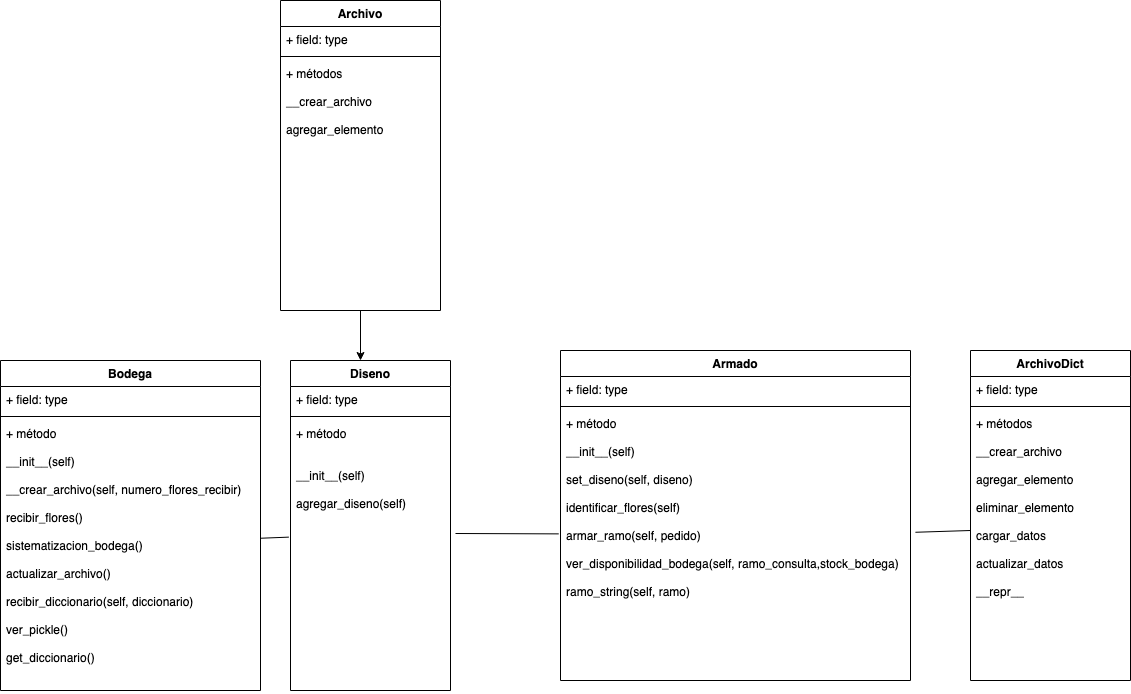

The diagram above was exported from draw.io. Its source (the exported page's mxGraphModel, read from the mxfile embedded in the PNG):
<mxGraphModel dx="3411" dy="1860" grid="1" gridSize="10" guides="1" tooltips="1" connect="1" arrows="1" fold="1" page="1" pageScale="1" pageWidth="827" pageHeight="1169" math="0" shadow="0">
  <root>
    <mxCell id="WIyWlLk6GJQsqaUBKTNV-0" />
    <mxCell id="WIyWlLk6GJQsqaUBKTNV-1" parent="WIyWlLk6GJQsqaUBKTNV-0" />
    <mxCell id="25A1U3HMSVCDSG0P69eo-19" value="ArchivoDict" style="swimlane;fontStyle=1;align=center;verticalAlign=top;childLayout=stackLayout;horizontal=1;startSize=26;horizontalStack=0;resizeParent=1;resizeParentMax=0;resizeLast=0;collapsible=1;marginBottom=0;" vertex="1" parent="WIyWlLk6GJQsqaUBKTNV-1">
      <mxGeometry x="990" y="350" width="160" height="330" as="geometry" />
    </mxCell>
    <mxCell id="25A1U3HMSVCDSG0P69eo-20" value="+ field: type" style="text;strokeColor=none;fillColor=none;align=left;verticalAlign=top;spacingLeft=4;spacingRight=4;overflow=hidden;rotatable=0;points=[[0,0.5],[1,0.5]];portConstraint=eastwest;" vertex="1" parent="25A1U3HMSVCDSG0P69eo-19">
      <mxGeometry y="26" width="160" height="26" as="geometry" />
    </mxCell>
    <mxCell id="25A1U3HMSVCDSG0P69eo-21" value="" style="line;strokeWidth=1;fillColor=none;align=left;verticalAlign=middle;spacingTop=-1;spacingLeft=3;spacingRight=3;rotatable=0;labelPosition=right;points=[];portConstraint=eastwest;" vertex="1" parent="25A1U3HMSVCDSG0P69eo-19">
      <mxGeometry y="52" width="160" height="8" as="geometry" />
    </mxCell>
    <mxCell id="25A1U3HMSVCDSG0P69eo-22" value="+ métodos&#10;&#10;__crear_archivo&#10;&#10;agregar_elemento&#10;&#10;eliminar_elemento&#10;&#10;cargar_datos&#10;&#10;actualizar_datos&#10;&#10;__repr__&#10;&#10;&#10;" style="text;strokeColor=none;fillColor=none;align=left;verticalAlign=top;spacingLeft=4;spacingRight=4;overflow=hidden;rotatable=0;points=[[0,0.5],[1,0.5]];portConstraint=eastwest;" vertex="1" parent="25A1U3HMSVCDSG0P69eo-19">
      <mxGeometry y="60" width="160" height="270" as="geometry" />
    </mxCell>
    <mxCell id="25A1U3HMSVCDSG0P69eo-24" value="Bodega" style="swimlane;fontStyle=1;align=center;verticalAlign=top;childLayout=stackLayout;horizontal=1;startSize=26;horizontalStack=0;resizeParent=1;resizeParentMax=0;resizeLast=0;collapsible=1;marginBottom=0;" vertex="1" parent="WIyWlLk6GJQsqaUBKTNV-1">
      <mxGeometry x="20" y="360" width="260" height="330" as="geometry" />
    </mxCell>
    <mxCell id="25A1U3HMSVCDSG0P69eo-25" value="+ field: type" style="text;strokeColor=none;fillColor=none;align=left;verticalAlign=top;spacingLeft=4;spacingRight=4;overflow=hidden;rotatable=0;points=[[0,0.5],[1,0.5]];portConstraint=eastwest;" vertex="1" parent="25A1U3HMSVCDSG0P69eo-24">
      <mxGeometry y="26" width="260" height="26" as="geometry" />
    </mxCell>
    <mxCell id="25A1U3HMSVCDSG0P69eo-26" value="" style="line;strokeWidth=1;fillColor=none;align=left;verticalAlign=middle;spacingTop=-1;spacingLeft=3;spacingRight=3;rotatable=0;labelPosition=right;points=[];portConstraint=eastwest;" vertex="1" parent="25A1U3HMSVCDSG0P69eo-24">
      <mxGeometry y="52" width="260" height="8" as="geometry" />
    </mxCell>
    <mxCell id="25A1U3HMSVCDSG0P69eo-27" value="+ método&#10; &#10;__init__(self)&#10;&#10;__crear_archivo(self, numero_flores_recibir)&#10;&#10;recibir_flores()&#10;&#10;sistematizacion_bodega()&#10;&#10;actualizar_archivo()&#10;&#10;recibir_diccionario(self, diccionario)&#10;&#10;ver_pickle()&#10;&#10;get_diccionario()&#10;&#10;&#10;&#10;" style="text;strokeColor=none;fillColor=none;align=left;verticalAlign=top;spacingLeft=4;spacingRight=4;overflow=hidden;rotatable=0;points=[[0,0.5],[1,0.5]];portConstraint=eastwest;" vertex="1" parent="25A1U3HMSVCDSG0P69eo-24">
      <mxGeometry y="60" width="260" height="270" as="geometry" />
    </mxCell>
    <mxCell id="25A1U3HMSVCDSG0P69eo-28" value="Diseno" style="swimlane;fontStyle=1;align=center;verticalAlign=top;childLayout=stackLayout;horizontal=1;startSize=26;horizontalStack=0;resizeParent=1;resizeParentMax=0;resizeLast=0;collapsible=1;marginBottom=0;" vertex="1" parent="WIyWlLk6GJQsqaUBKTNV-1">
      <mxGeometry x="310" y="360" width="160" height="330" as="geometry" />
    </mxCell>
    <mxCell id="25A1U3HMSVCDSG0P69eo-29" value="+ field: type" style="text;strokeColor=none;fillColor=none;align=left;verticalAlign=top;spacingLeft=4;spacingRight=4;overflow=hidden;rotatable=0;points=[[0,0.5],[1,0.5]];portConstraint=eastwest;" vertex="1" parent="25A1U3HMSVCDSG0P69eo-28">
      <mxGeometry y="26" width="160" height="26" as="geometry" />
    </mxCell>
    <mxCell id="25A1U3HMSVCDSG0P69eo-30" value="" style="line;strokeWidth=1;fillColor=none;align=left;verticalAlign=middle;spacingTop=-1;spacingLeft=3;spacingRight=3;rotatable=0;labelPosition=right;points=[];portConstraint=eastwest;" vertex="1" parent="25A1U3HMSVCDSG0P69eo-28">
      <mxGeometry y="52" width="160" height="8" as="geometry" />
    </mxCell>
    <mxCell id="25A1U3HMSVCDSG0P69eo-31" value="+ método&#10;&#10;&#10;__init__(self)&#10;&#10;agregar_diseno(self)&#10;&#10;&#10;&#10;&#10;&#10;" style="text;strokeColor=none;fillColor=none;align=left;verticalAlign=top;spacingLeft=4;spacingRight=4;overflow=hidden;rotatable=0;points=[[0,0.5],[1,0.5]];portConstraint=eastwest;" vertex="1" parent="25A1U3HMSVCDSG0P69eo-28">
      <mxGeometry y="60" width="160" height="270" as="geometry" />
    </mxCell>
    <mxCell id="25A1U3HMSVCDSG0P69eo-34" value="Armado" style="swimlane;fontStyle=1;align=center;verticalAlign=top;childLayout=stackLayout;horizontal=1;startSize=26;horizontalStack=0;resizeParent=1;resizeParentMax=0;resizeLast=0;collapsible=1;marginBottom=0;" vertex="1" parent="WIyWlLk6GJQsqaUBKTNV-1">
      <mxGeometry x="580" y="350" width="350" height="330" as="geometry" />
    </mxCell>
    <mxCell id="25A1U3HMSVCDSG0P69eo-35" value="+ field: type" style="text;strokeColor=none;fillColor=none;align=left;verticalAlign=top;spacingLeft=4;spacingRight=4;overflow=hidden;rotatable=0;points=[[0,0.5],[1,0.5]];portConstraint=eastwest;" vertex="1" parent="25A1U3HMSVCDSG0P69eo-34">
      <mxGeometry y="26" width="350" height="26" as="geometry" />
    </mxCell>
    <mxCell id="25A1U3HMSVCDSG0P69eo-36" value="" style="line;strokeWidth=1;fillColor=none;align=left;verticalAlign=middle;spacingTop=-1;spacingLeft=3;spacingRight=3;rotatable=0;labelPosition=right;points=[];portConstraint=eastwest;" vertex="1" parent="25A1U3HMSVCDSG0P69eo-34">
      <mxGeometry y="52" width="350" height="8" as="geometry" />
    </mxCell>
    <mxCell id="25A1U3HMSVCDSG0P69eo-37" value="+ método&#10;&#10;__init__(self)&#10;&#10;set_diseno(self, diseno)&#10;&#10;identificar_flores(self)&#10;&#10;armar_ramo(self, pedido)&#10;&#10;ver_disponibilidad_bodega(self, ramo_consulta,stock_bodega)&#10;&#10;ramo_string(self, ramo)" style="text;strokeColor=none;fillColor=none;align=left;verticalAlign=top;spacingLeft=4;spacingRight=4;overflow=hidden;rotatable=0;points=[[0,0.5],[1,0.5]];portConstraint=eastwest;" vertex="1" parent="25A1U3HMSVCDSG0P69eo-34">
      <mxGeometry y="60" width="350" height="270" as="geometry" />
    </mxCell>
    <mxCell id="25A1U3HMSVCDSG0P69eo-39" value="" style="endArrow=classic;html=1;" edge="1" parent="WIyWlLk6GJQsqaUBKTNV-1">
      <mxGeometry width="50" height="50" relative="1" as="geometry">
        <mxPoint x="380" y="310" as="sourcePoint" />
        <mxPoint x="380" y="360" as="targetPoint" />
      </mxGeometry>
    </mxCell>
    <mxCell id="25A1U3HMSVCDSG0P69eo-41" value="Archivo" style="swimlane;fontStyle=1;align=center;verticalAlign=top;childLayout=stackLayout;horizontal=1;startSize=26;horizontalStack=0;resizeParent=1;resizeParentMax=0;resizeLast=0;collapsible=1;marginBottom=0;" vertex="1" parent="WIyWlLk6GJQsqaUBKTNV-1">
      <mxGeometry x="300" width="160" height="310" as="geometry" />
    </mxCell>
    <mxCell id="25A1U3HMSVCDSG0P69eo-42" value="+ field: type" style="text;strokeColor=none;fillColor=none;align=left;verticalAlign=top;spacingLeft=4;spacingRight=4;overflow=hidden;rotatable=0;points=[[0,0.5],[1,0.5]];portConstraint=eastwest;" vertex="1" parent="25A1U3HMSVCDSG0P69eo-41">
      <mxGeometry y="26" width="160" height="26" as="geometry" />
    </mxCell>
    <mxCell id="25A1U3HMSVCDSG0P69eo-43" value="" style="line;strokeWidth=1;fillColor=none;align=left;verticalAlign=middle;spacingTop=-1;spacingLeft=3;spacingRight=3;rotatable=0;labelPosition=right;points=[];portConstraint=eastwest;" vertex="1" parent="25A1U3HMSVCDSG0P69eo-41">
      <mxGeometry y="52" width="160" height="8" as="geometry" />
    </mxCell>
    <mxCell id="25A1U3HMSVCDSG0P69eo-44" value="+ métodos&#10;&#10;__crear_archivo&#10;&#10;agregar_elemento&#10;&#10;&#10;&#10;" style="text;strokeColor=none;fillColor=none;align=left;verticalAlign=top;spacingLeft=4;spacingRight=4;overflow=hidden;rotatable=0;points=[[0,0.5],[1,0.5]];portConstraint=eastwest;" vertex="1" parent="25A1U3HMSVCDSG0P69eo-41">
      <mxGeometry y="60" width="160" height="250" as="geometry" />
    </mxCell>
    <mxCell id="25A1U3HMSVCDSG0P69eo-47" value="" style="endArrow=none;html=1;exitX=-0.01;exitY=0.432;exitDx=0;exitDy=0;exitPerimeter=0;entryX=1.002;entryY=0.436;entryDx=0;entryDy=0;entryPerimeter=0;" edge="1" parent="WIyWlLk6GJQsqaUBKTNV-1" source="25A1U3HMSVCDSG0P69eo-31" target="25A1U3HMSVCDSG0P69eo-27">
      <mxGeometry width="50" height="50" relative="1" as="geometry">
        <mxPoint x="320" y="630" as="sourcePoint" />
        <mxPoint x="270" y="533" as="targetPoint" />
      </mxGeometry>
    </mxCell>
    <mxCell id="25A1U3HMSVCDSG0P69eo-46" value="" style="endArrow=none;html=1;entryX=-0.005;entryY=0.457;entryDx=0;entryDy=0;entryPerimeter=0;" edge="1" parent="WIyWlLk6GJQsqaUBKTNV-1" target="25A1U3HMSVCDSG0P69eo-37">
      <mxGeometry width="50" height="50" relative="1" as="geometry">
        <mxPoint x="475" y="533" as="sourcePoint" />
        <mxPoint x="510" y="540" as="targetPoint" />
      </mxGeometry>
    </mxCell>
    <mxCell id="25A1U3HMSVCDSG0P69eo-48" value="" style="endArrow=none;html=1;exitX=1.014;exitY=0.451;exitDx=0;exitDy=0;exitPerimeter=0;" edge="1" parent="WIyWlLk6GJQsqaUBKTNV-1" source="25A1U3HMSVCDSG0P69eo-37">
      <mxGeometry width="50" height="50" relative="1" as="geometry">
        <mxPoint x="960" y="530" as="sourcePoint" />
        <mxPoint x="990" y="530" as="targetPoint" />
      </mxGeometry>
    </mxCell>
  </root>
</mxGraphModel>